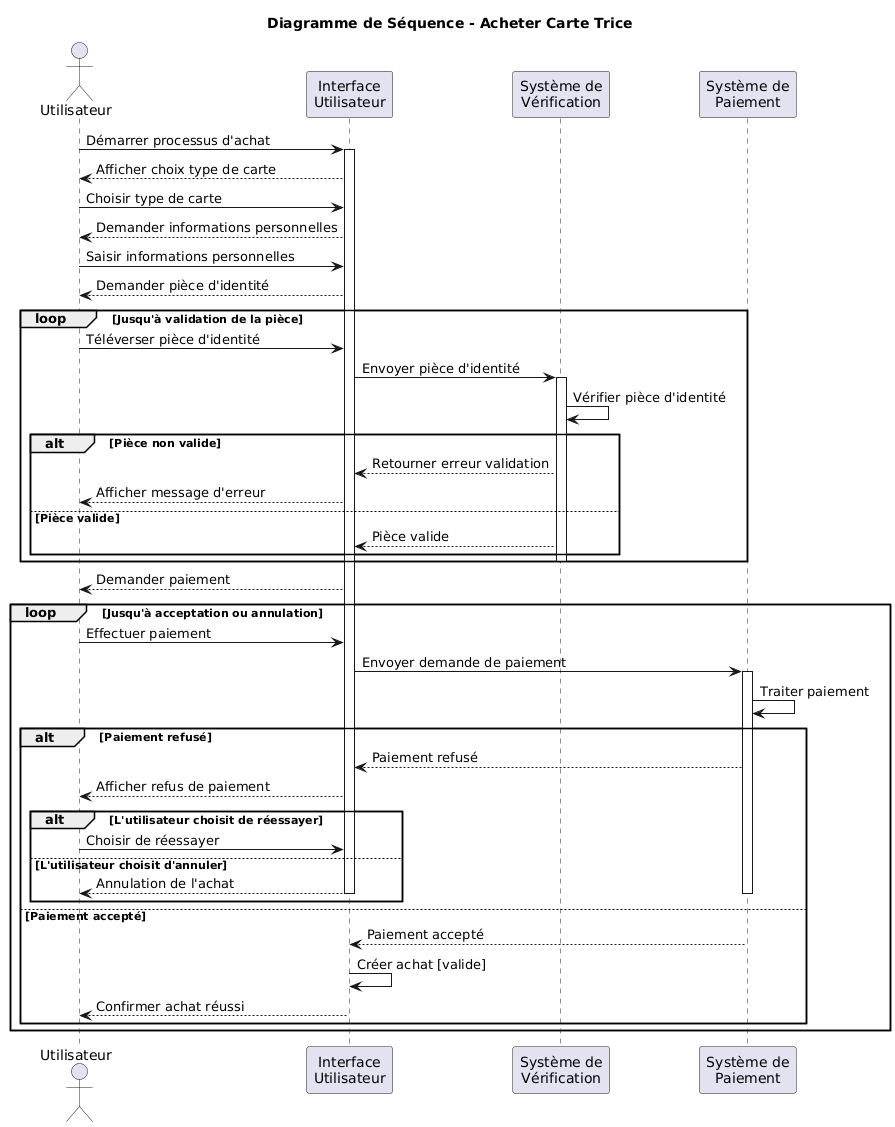

The diagram above was rendered by PlantUML. Its source (embedded in the PNG):
@startuml
title Diagramme de Séquence - Acheter Carte Trice

actor Utilisateur
participant "Interface\nUtilisateur" as UI
participant "Système de\nVérification" as SV
participant "Système de\nPaiement" as SP

Utilisateur -> UI: Démarrer processus d'achat
activate UI

UI --> Utilisateur: Afficher choix type de carte
Utilisateur -> UI: Choisir type de carte

UI --> Utilisateur: Demander informations personnelles
Utilisateur -> UI: Saisir informations personnelles

UI --> Utilisateur: Demander pièce d'identité

loop Jusqu'à validation de la pièce
    Utilisateur -> UI: Téléverser pièce d'identité
    UI -> SV: Envoyer pièce d'identité
    activate SV
    SV -> SV: Vérifier pièce d'identité
    
    alt Pièce non valide
        SV --> UI: Retourner erreur validation
        UI --> Utilisateur: Afficher message d'erreur
    else Pièce valide
        SV --> UI: Pièce valide
    end
    deactivate SV
end

UI --> Utilisateur: Demander paiement

loop Jusqu'à acceptation ou annulation
    Utilisateur -> UI: Effectuer paiement
    UI -> SP: Envoyer demande de paiement
    activate SP
    SP -> SP: Traiter paiement
    
    alt Paiement refusé
        SP --> UI: Paiement refusé
        UI --> Utilisateur: Afficher refus de paiement
        
        alt L'utilisateur choisit de réessayer
            Utilisateur -> UI: Choisir de réessayer
        else L'utilisateur choisit d'annuler
            UI --> Utilisateur: Annulation de l'achat
            deactivate SP
            deactivate UI
        end
        
    else Paiement accepté
        SP --> UI: Paiement accepté
        UI -> UI: Créer achat [valide]
        UI --> Utilisateur: Confirmer achat réussi
    end
    deactivate SP
end

deactivate UI
@enduml